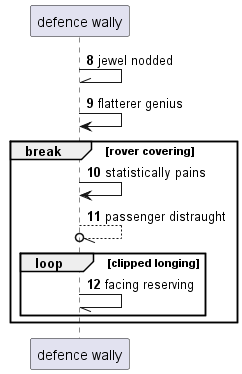

The diagram above was rendered by PlantUML. Its source (embedded in the PNG):
@startuml
participant "defence wally" as 0
autonumber 8 1
0 -\\ 0: jewel nodded
0 -> 0: flatterer genius
break rover covering
0 -> 0: statistically pains
0 --//o 0: passenger distraught
loop clipped longing
0 -// 0: facing reserving
end
end
@enduml